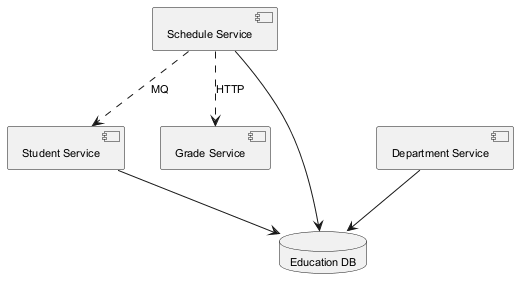

The diagram above was rendered by PlantUML. Its source (embedded in the PNG):
@startuml
skinparam backgroundColor #FFFFFF
skinparam classBackgroundColor #F3E5F5
skinparam classBorderColor #6A1B9A
skinparam defaultFontSize 11
component "Schedule Service" as C_ScheduleService
component "Student Service" as C_StudentService
component "Department Service" as C_DepartmentService
component "Grade Service" as C_GradeService
database "Education DB" as DB_education
C_ScheduleService --> DB_education
C_StudentService --> DB_education
C_DepartmentService --> DB_education
C_ScheduleService ..> C_GradeService : HTTP
C_ScheduleService ..> C_StudentService : MQ
@enduml